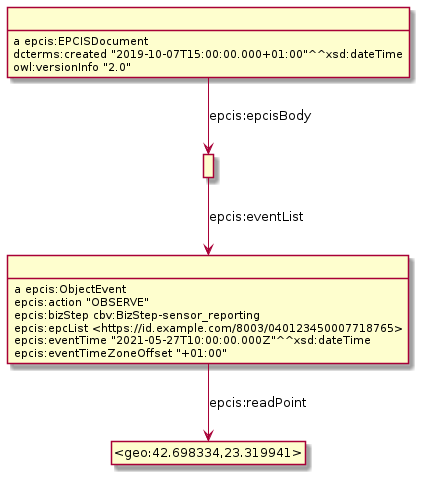

The diagram above was rendered by PlantUML. Its source (embedded in the PNG):
@startuml
hide empty methods
hide empty attributes
hide circle
skinparam classAttributeIconSize 0
class _r1632232159r2_ as " "
_r1632232159r2_ : a epcis:ObjectEvent
class _geo_42_698334_23_319941_ as "<geo:42.698334,23.319941>"
_r1632232159r2_ -down-> _geo_42_698334_23_319941_ : epcis:readPoint
_r1632232159r2_ : epcis:action "OBSERVE"
_r1632232159r2_ : epcis:bizStep cbv:BizStep-sensor_reporting
_r1632232159r2_ : epcis:epcList <https://id.example.com/8003/040123450007718765>
_r1632232159r2_ : epcis:eventTime "2021-05-27T10:00:00.000Z"^^xsd:dateTime
_r1632232159r2_ : epcis:eventTimeZoneOffset "+01:00"
class _r1632232159r0_ as " "
_r1632232159r0_ : a epcis:EPCISDocument
class _r1632232159r1_ as " "
_r1632232159r0_ -down-> _r1632232159r1_ : epcis:epcisBody
_r1632232159r0_ : dcterms:created "2019-10-07T15:00:00.000+01:00"^^xsd:dateTime
_r1632232159r0_ : owl:versionInfo "2.0"
_r1632232159r1_ -down-> _r1632232159r2_ : epcis:eventList
@enduml